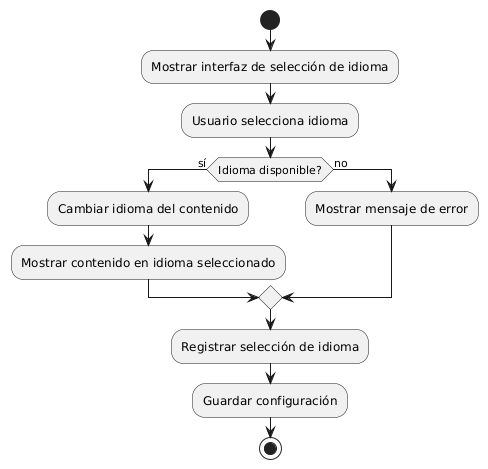

The diagram above was rendered by PlantUML. Its source (embedded in the PNG):
@startuml
start
:Mostrar interfaz de selección de idioma;
:Usuario selecciona idioma;
if (Idioma disponible?) then (sí)
  :Cambiar idioma del contenido;
  :Mostrar contenido en idioma seleccionado;
else (no)
  :Mostrar mensaje de error;
endif
:Registrar selección de idioma;
:Guardar configuración;
stop
@enduml